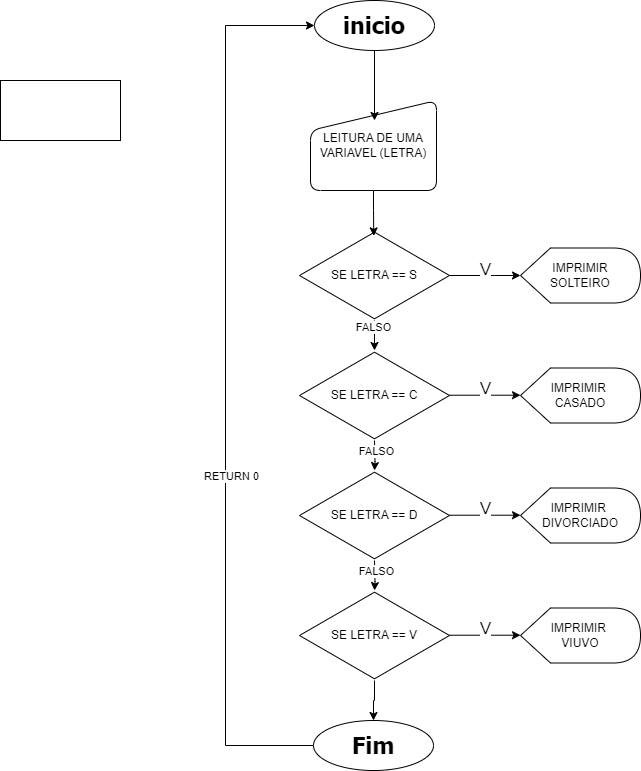

The diagram above was exported from draw.io. Its source (the exported page's mxGraphModel, read from the mxfile embedded in the PNG):
<mxGraphModel dx="1674" dy="780" grid="1" gridSize="10" guides="1" tooltips="1" connect="1" arrows="1" fold="1" page="1" pageScale="1" pageWidth="827" pageHeight="1169" math="0" shadow="0">
  <root>
    <mxCell id="0" />
    <mxCell id="1" parent="0" />
    <mxCell id="Jk4fBhCyeIoBh7-E9SOh-1" value="&lt;b&gt;&lt;font style=&quot;font-size: 23px;&quot; face=&quot;Tahoma&quot;&gt;inicio&lt;/font&gt;&lt;/b&gt;" style="ellipse;whiteSpace=wrap;html=1;" parent="1" vertex="1">
      <mxGeometry x="354" y="110" width="120" height="50" as="geometry" />
    </mxCell>
    <mxCell id="Jk4fBhCyeIoBh7-E9SOh-38" style="edgeStyle=orthogonalEdgeStyle;rounded=0;orthogonalLoop=1;jettySize=auto;html=1;entryX=0;entryY=0.5;entryDx=0;entryDy=0;exitX=0;exitY=0.5;exitDx=0;exitDy=0;" parent="1" source="Jk4fBhCyeIoBh7-E9SOh-2" target="Jk4fBhCyeIoBh7-E9SOh-1" edge="1">
      <mxGeometry relative="1" as="geometry">
        <mxPoint x="344.7899999999998" y="270.03" as="targetPoint" />
        <mxPoint x="350.0022461732038" y="810" as="sourcePoint" />
        <Array as="points">
          <mxPoint x="265" y="855" />
          <mxPoint x="265" y="135" />
        </Array>
      </mxGeometry>
    </mxCell>
    <mxCell id="Jk4fBhCyeIoBh7-E9SOh-39" value="RETURN 0" style="edgeLabel;html=1;align=center;verticalAlign=middle;resizable=0;points=[];" parent="Jk4fBhCyeIoBh7-E9SOh-38" vertex="1" connectable="0">
      <mxGeometry x="0.9516" relative="1" as="geometry">
        <mxPoint x="-62" y="450" as="offset" />
      </mxGeometry>
    </mxCell>
    <mxCell id="Jk4fBhCyeIoBh7-E9SOh-2" value="&lt;font face=&quot;Tahoma&quot;&gt;&lt;span style=&quot;font-size: 23px;&quot;&gt;&lt;b&gt;Fim&lt;/b&gt;&lt;/span&gt;&lt;/font&gt;" style="ellipse;whiteSpace=wrap;html=1;" parent="1" vertex="1">
      <mxGeometry x="353" y="830" width="120" height="50" as="geometry" />
    </mxCell>
    <mxCell id="Jk4fBhCyeIoBh7-E9SOh-3" value="" style="rounded=0;whiteSpace=wrap;html=1;" parent="1" vertex="1">
      <mxGeometry x="40" y="190" width="120" height="60" as="geometry" />
    </mxCell>
    <mxCell id="Jk4fBhCyeIoBh7-E9SOh-4" value="LEITURA DE UMA VARIAVEL (LETRA)" style="shape=manualInput;whiteSpace=wrap;html=1;rounded=1;" parent="1" vertex="1">
      <mxGeometry x="350" y="210" width="126" height="90" as="geometry" />
    </mxCell>
    <mxCell id="Jk4fBhCyeIoBh7-E9SOh-21" value="" style="edgeStyle=orthogonalEdgeStyle;rounded=0;orthogonalLoop=1;jettySize=auto;html=1;" parent="1" source="Jk4fBhCyeIoBh7-E9SOh-14" target="Jk4fBhCyeIoBh7-E9SOh-20" edge="1">
      <mxGeometry relative="1" as="geometry" />
    </mxCell>
    <mxCell id="Jk4fBhCyeIoBh7-E9SOh-36" value="FALSO" style="edgeLabel;html=1;align=center;verticalAlign=middle;resizable=0;points=[];" parent="Jk4fBhCyeIoBh7-E9SOh-21" vertex="1" connectable="0">
      <mxGeometry x="-0.7407" y="-2" relative="1" as="geometry">
        <mxPoint as="offset" />
      </mxGeometry>
    </mxCell>
    <mxCell id="Jk4fBhCyeIoBh7-E9SOh-14" value="SE LETRA == S" style="html=1;whiteSpace=wrap;aspect=fixed;shape=isoRectangle;" parent="1" vertex="1">
      <mxGeometry x="339" y="340" width="150" height="90" as="geometry" />
    </mxCell>
    <mxCell id="Jk4fBhCyeIoBh7-E9SOh-17" value="IMPRIMIR SOLTEIRO" style="shape=display;whiteSpace=wrap;html=1;" parent="1" vertex="1">
      <mxGeometry x="560" y="357.5" width="120" height="55" as="geometry" />
    </mxCell>
    <mxCell id="Jk4fBhCyeIoBh7-E9SOh-18" style="edgeStyle=orthogonalEdgeStyle;rounded=0;orthogonalLoop=1;jettySize=auto;html=1;entryX=0;entryY=0.5;entryDx=0;entryDy=0;entryPerimeter=0;" parent="1" source="Jk4fBhCyeIoBh7-E9SOh-14" target="Jk4fBhCyeIoBh7-E9SOh-17" edge="1">
      <mxGeometry relative="1" as="geometry" />
    </mxCell>
    <mxCell id="Jk4fBhCyeIoBh7-E9SOh-25" value="V" style="edgeLabel;html=1;align=center;verticalAlign=middle;resizable=0;points=[];fontSize=17;" parent="Jk4fBhCyeIoBh7-E9SOh-18" vertex="1" connectable="0">
      <mxGeometry x="-0.0141" y="-1" relative="1" as="geometry">
        <mxPoint y="-7" as="offset" />
      </mxGeometry>
    </mxCell>
    <mxCell id="Jk4fBhCyeIoBh7-E9SOh-20" value="SE LETRA == C" style="html=1;whiteSpace=wrap;aspect=fixed;shape=isoRectangle;" parent="1" vertex="1">
      <mxGeometry x="339" y="460" width="150" height="90" as="geometry" />
    </mxCell>
    <mxCell id="Jk4fBhCyeIoBh7-E9SOh-22" value="IMPRIMIR&amp;nbsp;&lt;div&gt;CASADO&lt;/div&gt;" style="shape=display;whiteSpace=wrap;html=1;" parent="1" vertex="1">
      <mxGeometry x="560" y="477.5" width="120" height="55" as="geometry" />
    </mxCell>
    <mxCell id="Jk4fBhCyeIoBh7-E9SOh-24" style="edgeStyle=orthogonalEdgeStyle;rounded=0;orthogonalLoop=1;jettySize=auto;html=1;entryX=0.508;entryY=0.222;entryDx=0;entryDy=0;entryPerimeter=0;" parent="1" source="Jk4fBhCyeIoBh7-E9SOh-1" target="Jk4fBhCyeIoBh7-E9SOh-4" edge="1">
      <mxGeometry relative="1" as="geometry" />
    </mxCell>
    <mxCell id="Jk4fBhCyeIoBh7-E9SOh-26" style="edgeStyle=orthogonalEdgeStyle;rounded=0;orthogonalLoop=1;jettySize=auto;html=1;entryX=0;entryY=0.5;entryDx=0;entryDy=0;entryPerimeter=0;" parent="1" edge="1">
      <mxGeometry relative="1" as="geometry">
        <mxPoint x="489" y="504.71" as="sourcePoint" />
        <mxPoint x="560" y="504.71" as="targetPoint" />
      </mxGeometry>
    </mxCell>
    <mxCell id="Jk4fBhCyeIoBh7-E9SOh-27" value="V" style="edgeLabel;html=1;align=center;verticalAlign=middle;resizable=0;points=[];fontSize=17;" parent="Jk4fBhCyeIoBh7-E9SOh-26" vertex="1" connectable="0">
      <mxGeometry x="-0.0141" y="-1" relative="1" as="geometry">
        <mxPoint y="-7" as="offset" />
      </mxGeometry>
    </mxCell>
    <mxCell id="Jk4fBhCyeIoBh7-E9SOh-28" style="edgeStyle=orthogonalEdgeStyle;rounded=0;orthogonalLoop=1;jettySize=auto;html=1;entryX=0.495;entryY=0.06;entryDx=0;entryDy=0;entryPerimeter=0;" parent="1" source="Jk4fBhCyeIoBh7-E9SOh-4" target="Jk4fBhCyeIoBh7-E9SOh-14" edge="1">
      <mxGeometry relative="1" as="geometry" />
    </mxCell>
    <mxCell id="Jk4fBhCyeIoBh7-E9SOh-29" value="" style="edgeStyle=orthogonalEdgeStyle;rounded=0;orthogonalLoop=1;jettySize=auto;html=1;" parent="1" target="Jk4fBhCyeIoBh7-E9SOh-30" edge="1">
      <mxGeometry relative="1" as="geometry">
        <mxPoint x="414" y="550" as="sourcePoint" />
      </mxGeometry>
    </mxCell>
    <mxCell id="Jk4fBhCyeIoBh7-E9SOh-35" value="FALSO" style="edgeLabel;html=1;align=center;verticalAlign=middle;resizable=0;points=[];" parent="Jk4fBhCyeIoBh7-E9SOh-29" vertex="1" connectable="0">
      <mxGeometry x="-0.302" y="1" relative="1" as="geometry">
        <mxPoint as="offset" />
      </mxGeometry>
    </mxCell>
    <mxCell id="Jk4fBhCyeIoBh7-E9SOh-30" value="SE LETRA == D" style="html=1;whiteSpace=wrap;aspect=fixed;shape=isoRectangle;" parent="1" vertex="1">
      <mxGeometry x="339" y="580" width="150" height="90" as="geometry" />
    </mxCell>
    <mxCell id="Jk4fBhCyeIoBh7-E9SOh-31" value="IMPRIMIR&amp;nbsp;&lt;div&gt;DIVORCIADO&lt;/div&gt;" style="shape=display;whiteSpace=wrap;html=1;" parent="1" vertex="1">
      <mxGeometry x="560" y="597.5" width="120" height="55" as="geometry" />
    </mxCell>
    <mxCell id="Jk4fBhCyeIoBh7-E9SOh-32" style="edgeStyle=orthogonalEdgeStyle;rounded=0;orthogonalLoop=1;jettySize=auto;html=1;entryX=0;entryY=0.5;entryDx=0;entryDy=0;entryPerimeter=0;" parent="1" edge="1">
      <mxGeometry relative="1" as="geometry">
        <mxPoint x="489" y="624.71" as="sourcePoint" />
        <mxPoint x="560" y="624.71" as="targetPoint" />
      </mxGeometry>
    </mxCell>
    <mxCell id="Jk4fBhCyeIoBh7-E9SOh-33" value="V" style="edgeLabel;html=1;align=center;verticalAlign=middle;resizable=0;points=[];fontSize=17;" parent="Jk4fBhCyeIoBh7-E9SOh-32" vertex="1" connectable="0">
      <mxGeometry x="-0.0141" y="-1" relative="1" as="geometry">
        <mxPoint y="-7" as="offset" />
      </mxGeometry>
    </mxCell>
    <mxCell id="Jk4fBhCyeIoBh7-E9SOh-40" value="" style="edgeStyle=orthogonalEdgeStyle;rounded=0;orthogonalLoop=1;jettySize=auto;html=1;" parent="1" target="Jk4fBhCyeIoBh7-E9SOh-42" edge="1">
      <mxGeometry relative="1" as="geometry">
        <mxPoint x="414" y="670" as="sourcePoint" />
      </mxGeometry>
    </mxCell>
    <mxCell id="Jk4fBhCyeIoBh7-E9SOh-41" value="FALSO" style="edgeLabel;html=1;align=center;verticalAlign=middle;resizable=0;points=[];" parent="Jk4fBhCyeIoBh7-E9SOh-40" vertex="1" connectable="0">
      <mxGeometry x="-0.302" y="1" relative="1" as="geometry">
        <mxPoint as="offset" />
      </mxGeometry>
    </mxCell>
    <mxCell id="Jk4fBhCyeIoBh7-E9SOh-46" style="edgeStyle=orthogonalEdgeStyle;rounded=0;orthogonalLoop=1;jettySize=auto;html=1;entryX=0.5;entryY=0;entryDx=0;entryDy=0;" parent="1" source="Jk4fBhCyeIoBh7-E9SOh-42" target="Jk4fBhCyeIoBh7-E9SOh-2" edge="1">
      <mxGeometry relative="1" as="geometry" />
    </mxCell>
    <mxCell id="Jk4fBhCyeIoBh7-E9SOh-42" value="SE LETRA == V" style="html=1;whiteSpace=wrap;aspect=fixed;shape=isoRectangle;" parent="1" vertex="1">
      <mxGeometry x="339" y="700" width="150" height="90" as="geometry" />
    </mxCell>
    <mxCell id="Jk4fBhCyeIoBh7-E9SOh-43" value="IMPRIMIR&amp;nbsp;&lt;div&gt;VIUVO&lt;/div&gt;" style="shape=display;whiteSpace=wrap;html=1;" parent="1" vertex="1">
      <mxGeometry x="560" y="717.5" width="120" height="55" as="geometry" />
    </mxCell>
    <mxCell id="Jk4fBhCyeIoBh7-E9SOh-44" style="edgeStyle=orthogonalEdgeStyle;rounded=0;orthogonalLoop=1;jettySize=auto;html=1;entryX=0;entryY=0.5;entryDx=0;entryDy=0;entryPerimeter=0;" parent="1" edge="1">
      <mxGeometry relative="1" as="geometry">
        <mxPoint x="489" y="744.71" as="sourcePoint" />
        <mxPoint x="560" y="744.71" as="targetPoint" />
      </mxGeometry>
    </mxCell>
    <mxCell id="Jk4fBhCyeIoBh7-E9SOh-45" value="V" style="edgeLabel;html=1;align=center;verticalAlign=middle;resizable=0;points=[];fontSize=17;" parent="Jk4fBhCyeIoBh7-E9SOh-44" vertex="1" connectable="0">
      <mxGeometry x="-0.0141" y="-1" relative="1" as="geometry">
        <mxPoint y="-7" as="offset" />
      </mxGeometry>
    </mxCell>
  </root>
</mxGraphModel>